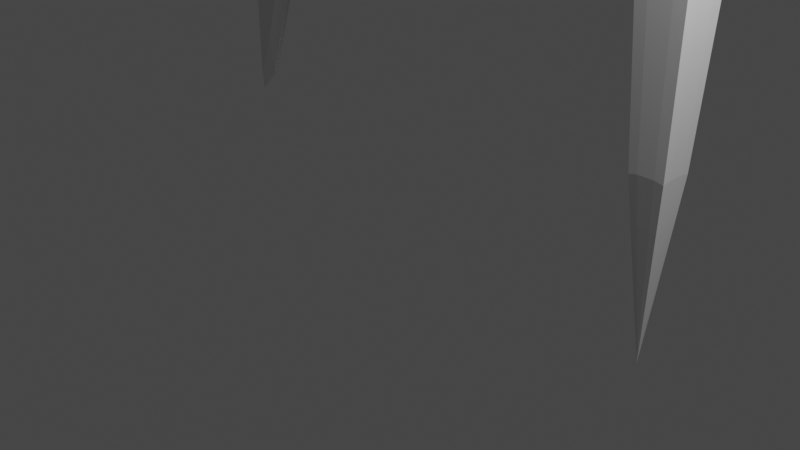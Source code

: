 # Source: Lightning_Tutorial.blend  (saved by Blender 2.82.7; exported with 4.5.12 LTS)
import bpy
from mathutils import Matrix  # noqa: F401  (used for matrix-valued properties, if any)

bpy.ops.wm.read_factory_settings(use_empty=True)
scene = bpy.context.scene
scene.name = 'Scene'

# ---- collections
col_collection = bpy.data.collections.new('Collection'); scene.collection.children.link(col_collection)

# ---- materials (node trees are filled in below, after node groups)
mat_material = bpy.data.materials.new('Material')
mat_material.alpha_threshold = 0.0
mat_material.use_transparent_shadow = False
mat_material.line_color = (0.0, 0.0, 0.0, 1.0)

# ---- material node trees
mat_material.use_nodes = True; mat_material.node_tree.nodes.clear()
_N = mat_material.node_tree.nodes; _L = mat_material.node_tree.links
n0 = _N.new('ShaderNodeOutputMaterial'); n0.name = 'Material Output'; n0.location = (300, 300)
n1 = _N.new('ShaderNodeBsdfPrincipled'); n1.name = 'Principled BSDF'; n1.location = (10, 300)
n1.distribution = 'GGX'
n1.subsurface_method = 'BURLEY'
n1.inputs[2].default_value = 0.4
n1.inputs[3].default_value = 1.45
n1.inputs[27].default_value = (0.0, 0.0, 0.0, 1.0)
n1.inputs[28].default_value = 1.0
_L.new(n1.outputs[0], n0.inputs[0])
n0.is_active_output = True

# ---- world
world_world = bpy.data.worlds.new('World'); scene.world = world_world
world_world.use_nodes = True; world_world.node_tree.nodes.clear()
_N = world_world.node_tree.nodes; _L = world_world.node_tree.links
n0 = _N.new('ShaderNodeOutputWorld'); n0.name = 'World Output'; n0.location = (300, 300)
n1 = _N.new('ShaderNodeBackground'); n1.name = 'Background'; n1.location = (10, 300)
n1.inputs[0].default_value = (0.05088, 0.05088, 0.05088, 1.0)
_L.new(n1.outputs[0], n0.inputs[0])
n0.is_active_output = True
world_world.color = (0.05088, 0.05088, 0.05088)
world_world.use_sun_shadow = False
world_world.sun_shadow_jitter_overblur = 0.0

# ---- cameras
cam_camera = bpy.data.cameras.new('Camera')
cam_camera.clip_end = 100.0
cam_camera.ortho_scale = 7.314

# ---- lights
light_light = bpy.data.lights.new('Light', 'POINT')
light_light.transmission_factor = 0.0
light_light.energy = 1000.0
light_light.shadow_soft_size = 0.1
light_light.shadow_maximum_resolution = 0.006
light_light.use_absolute_resolution = True

# ---- meshes
me_cube = bpy.data.meshes.new('Cube')
me_cube.from_pydata([(1.0, 1.0, 1.0), (-0.002109, -0.002109, -1.0), (1.0, -1.0, 1.0), (-0.002109, 0.002109, -1.0), (-1.0, 1.0, 1.0), (0.002109, -0.002109, -1.0), (-1.0, -1.0, 1.0), (0.002109, 0.002109, -1.0), (1.0, 1.0, 0.8889), (1.0, 1.0, 0.7778), (1.0, 1.0, 0.6667), (1.0, 1.0, 0.5556), (1.0, 1.0, 0.4444), (1.0, 1.0, 0.3333), (1.0, 1.0, 0.2222), (1.0, 1.0, 0.1111), (1.0, 1.0, 2.235e-08), (1.0, 1.0, -0.1111), (1.0, 1.0, -0.2222), (1.0, 1.0, -0.3333), (1.0, 1.0, -0.4444), (1.0, 1.0, -0.5556), (1.0, 1.0, -0.6667), (0.8097, 0.8097, -0.7778), (0.5524, 0.5524, -0.8889), (-0.5524, -0.5524, -0.8889), (-0.8097, -0.8097, -0.7778), (-1.0, -1.0, -0.6667), (-1.0, -1.0, -0.5556), (-1.0, -1.0, -0.4444), (-1.0, -1.0, -0.3333), (-1.0, -1.0, -0.2222), (-1.0, -1.0, -0.1111), (-1.0, -1.0, -2.235e-08), (-1.0, -1.0, 0.1111), (-1.0, -1.0, 0.2222), (-1.0, -1.0, 0.3333), (-1.0, -1.0, 0.4444), (-1.0, -1.0, 0.5556), (-1.0, -1.0, 0.6667), (-1.0, -1.0, 0.7778), (-1.0, -1.0, 0.8889), (1.0, -1.0, 0.8889), (1.0, -1.0, 0.7778), (1.0, -1.0, 0.6667), (1.0, -1.0, 0.5556), (1.0, -1.0, 0.4444), (1.0, -1.0, 0.3333), (1.0, -1.0, 0.2222), (1.0, -1.0, 0.1111), (1.0, -1.0, 2.235e-08), (1.0, -1.0, -0.1111), (1.0, -1.0, -0.2222), (1.0, -1.0, -0.3333), (1.0, -1.0, -0.4444), (1.0, -1.0, -0.5556), (1.0, -1.0, -0.6667), (0.8097, -0.8097, -0.7778), (0.5524, -0.5524, -0.8889), (-1.0, 1.0, 0.8889), (-1.0, 1.0, 0.7778), (-1.0, 1.0, 0.6667), (-1.0, 1.0, 0.5556), (-1.0, 1.0, 0.4444), (-1.0, 1.0, 0.3333), (-1.0, 1.0, 0.2222), (-1.0, 1.0, 0.1111), (-1.0, 1.0, 2.235e-08), (-1.0, 1.0, -0.1111), (-1.0, 1.0, -0.2222), (-1.0, 1.0, -0.3333), (-1.0, 1.0, -0.4444), (-1.0, 1.0, -0.5556), (-1.0, 1.0, -0.6667), (-0.8097, 0.8097, -0.7778), (-0.5524, 0.5524, -0.8889), (-8.344, 0.4183, -0.3699), (-8.344, 0.4183, -0.2911), (-8.344, 1.837, -0.2911), (-8.344, 1.837, -0.3699), (-13.83, 1.361, -0.5627), (-13.83, 1.361, -0.5018), (-13.83, 2.456, -0.5018), (-13.83, 2.456, -0.5627), (-18.65, 2.461, -0.8056), (-18.65, 2.461, -0.7616), (-18.65, 3.254, -0.7616), (-18.65, 3.254, -0.8056), (-22.07, 3.073, -0.9862), (-22.07, 3.073, -0.9822), (-22.07, 3.146, -0.9822), (-22.07, 3.146, -0.9862), (2.253, 16.61, -0.4344), (2.253, 16.61, -0.5159), (0.7852, 16.61, -0.4344), (0.7852, 16.61, -0.5159), (5.538, 28.43, -0.6168), (5.538, 28.43, -0.6677), (4.623, 28.43, -0.6168), (4.623, 28.43, -0.6677), (8.967, 34.94, -0.7911), (8.967, 34.94, -0.817), (8.5, 34.94, -0.7911), (8.5, 34.94, -0.817), (10.55, 40.24, -0.8871), (10.55, 40.24, -0.8874), (10.55, 40.24, -0.8871), (10.55, 40.24, -0.8874), (20.37, -1.437, 0.02783), (20.37, -1.437, -0.04775), (20.37, -2.798, 0.02783), (20.37, -2.798, -0.04775), (30.34, -10.27, -0.3299), (30.34, -10.27, -0.3817), (30.34, -11.2, -0.3299), (30.34, -11.2, -0.3817), (41.79, -10.88, -0.5921), (41.79, -10.88, -0.6294), (41.79, -11.55, -0.5921), (41.79, -11.55, -0.6294), (51.9, -11.71, -0.817), (51.9, -11.71, -0.8356), (51.9, -12.04, -0.817), (51.9, -12.04, -0.8356), (56.98, -8.935, -0.989), (56.98, -8.935, -0.989), (56.98, -8.935, -0.989), (56.98, -8.935, -0.989)], [], [(0, 4, 6, 2), (42, 2, 6, 41), (41, 6, 4, 59), (5, 1, 3, 7), (8, 0, 2, 42), (59, 4, 0, 8), (5, 75, 24, 1), (75, 74, 23, 24), (74, 73, 22, 23), (73, 72, 21, 22), (72, 71, 20, 21), (71, 70, 94, 95), (70, 69, 18, 19), (69, 68, 17, 18), (68, 67, 16, 17), (67, 66, 15, 16), (66, 65, 14, 15), (65, 64, 13, 14), (64, 63, 12, 13), (63, 62, 11, 12), (62, 61, 10, 11), (61, 60, 9, 10), (60, 59, 8, 9), (1, 24, 58, 3), (24, 23, 57, 58), (23, 22, 56, 57), (22, 21, 55, 56), (21, 20, 54, 55), (20, 19, 53, 54), (19, 18, 52, 53), (18, 17, 51, 52), (17, 16, 50, 51), (16, 15, 49, 50), (48, 49, 111, 110), (14, 13, 47, 48), (13, 12, 46, 47), (12, 11, 45, 46), (11, 10, 44, 45), (10, 9, 43, 44), (9, 8, 42, 43), (7, 25, 75, 5), (25, 26, 74, 75), (26, 27, 73, 74), (27, 28, 72, 73), (28, 29, 71, 72), (29, 30, 70, 71), (30, 31, 69, 70), (68, 69, 79, 78), (32, 33, 67, 68), (33, 34, 66, 67), (34, 35, 65, 66), (35, 36, 64, 65), (36, 37, 63, 64), (37, 38, 62, 63), (38, 39, 61, 62), (39, 40, 60, 61), (40, 41, 59, 60), (3, 58, 25, 7), (58, 57, 26, 25), (57, 56, 27, 26), (56, 55, 28, 27), (55, 54, 29, 28), (54, 53, 30, 29), (53, 52, 31, 30), (52, 51, 32, 31), (51, 50, 33, 32), (50, 49, 34, 33), (49, 48, 35, 34), (48, 47, 36, 35), (47, 46, 37, 36), (46, 45, 38, 37), (45, 44, 39, 38), (44, 43, 40, 39), (43, 42, 41, 40), (79, 76, 80, 83), (31, 32, 77, 76), (69, 31, 76, 79), (32, 68, 78, 77), (81, 82, 86, 85), (76, 77, 81, 80), (77, 78, 82, 81), (78, 79, 83, 82), (87, 84, 88, 91), (82, 83, 87, 86), (83, 80, 84, 87), (80, 81, 85, 84), (88, 89, 90, 91), (84, 85, 89, 88), (85, 86, 90, 89), (86, 87, 91, 90), (94, 92, 96, 98), (20, 71, 95, 93), (70, 19, 92, 94), (19, 20, 93, 92), (97, 99, 103, 101), (95, 94, 98, 99), (93, 95, 99, 97), (92, 93, 97, 96), (100, 101, 105, 104), (96, 97, 101, 100), (98, 96, 100, 102), (99, 98, 102, 103), (107, 106, 104, 105), (102, 100, 104, 106), (103, 102, 106, 107), (101, 103, 107, 105), (111, 109, 113, 115), (49, 15, 109, 111), (15, 14, 108, 109), (14, 48, 110, 108), (112, 114, 118, 116), (109, 108, 112, 113), (108, 110, 114, 112), (110, 111, 115, 114), (118, 119, 123, 122), (114, 115, 119, 118), (115, 113, 117, 119), (113, 112, 116, 117), (123, 121, 125, 127), (119, 117, 121, 123), (117, 116, 120, 121), (116, 118, 122, 120), (125, 124, 126, 127), (121, 120, 124, 125), (120, 122, 126, 124), (122, 123, 127, 126)])
_uv = me_cube.uv_layers.new(name='UVMap')
_uv.uv.foreach_set('vector', [0.625, 0.5, 0.875, 0.5, 0.875, 0.75, 0.625, 0.75, 0.6111, 0.75, 0.625, 0.75, 0.625, 1.0, 0.6111, 1.0, 0.6111, 0.0, 0.625, 0.0, 0.625, 0.25, 0.6111, 0.25, 0.125, 0.5, 0.375, 0.5, 0.375, 0.75, 0.125, 0.75, 0.6111, 0.5, 0.625, 0.5, 0.625, 0.75, 0.6111, 0.75, 0.6111, 0.25, 0.625, 0.25, 0.625, 0.5, 0.6111, 0.5, 0.375, 0.25, 0.3889, 0.25, 0.3889, 0.5, 0.375, 0.5, 0.3889, 0.25, 0.4028, 0.25, 0.4028, 0.5, 0.3889, 0.5, 0.4028, 0.25, 0.4167, 0.25, 0.4167, 0.5, 0.4028, 0.5, 0.4167, 0.25, 0.4306, 0.25, 0.4306, 0.5, 0.4167, 0.5, 0.4306, 0.25, 0.4444, 0.25, 0.4444, 0.5, 0.4306, 0.5, 0.4444, 0.25, 0.4583, 0.25, 0.4583, 0.25, 0.4444, 0.25, 0.4583, 0.25, 0.4722, 0.25, 0.4722, 0.5, 0.4583, 0.5, 0.4722, 0.25, 0.4861, 0.25, 0.4861, 0.5, 0.4722, 0.5, 0.4861, 0.25, 0.5, 0.25, 0.5, 0.5, 0.4861, 0.5, 0.5, 0.25, 0.5139, 0.25, 0.5139, 0.5, 0.5, 0.5, 0.5139, 0.25, 0.5278, 0.25, 0.5278, 0.5, 0.5139, 0.5, 0.5278, 0.25, 0.5417, 0.25, 0.5417, 0.5, 0.5278, 0.5, 0.5417, 0.25, 0.5556, 0.25, 0.5556, 0.5, 0.5417, 0.5, 0.5556, 0.25, 0.5694, 0.25, 0.5694, 0.5, 0.5556, 0.5, 0.5694, 0.25, 0.5833, 0.25, 0.5833, 0.5, 0.5694, 0.5, 0.5833, 0.25, 0.5972, 0.25, 0.5972, 0.5, 0.5833, 0.5, 0.5972, 0.25, 0.6111, 0.25, 0.6111, 0.5, 0.5972, 0.5, 0.375, 0.5, 0.3889, 0.5, 0.3889, 0.75, 0.375, 0.75, 0.3889, 0.5, 0.4028, 0.5, 0.4028, 0.75, 0.3889, 0.75, 0.4028, 0.5, 0.4167, 0.5, 0.4167, 0.75, 0.4028, 0.75, 0.4167, 0.5, 0.4306, 0.5, 0.4306, 0.75, 0.4167, 0.75, 0.4306, 0.5, 0.4444, 0.5, 0.4444, 0.75, 0.4306, 0.75, 0.4444, 0.5, 0.4583, 0.5, 0.4583, 0.75, 0.4444, 0.75, 0.4583, 0.5, 0.4722, 0.5, 0.4722, 0.75, 0.4583, 0.75, 0.4722, 0.5, 0.4861, 0.5, 0.4861, 0.75, 0.4722, 0.75, 0.4861, 0.5, 0.5, 0.5, 0.5, 0.75, 0.4861, 0.75, 0.5, 0.5, 0.5139, 0.5, 0.5139, 0.75, 0.5, 0.75, 0.5278, 0.75, 0.5139, 0.75, 0.5139, 0.75, 0.5278, 0.75, 0.5278, 0.5, 0.5417, 0.5, 0.5417, 0.75, 0.5278, 0.75, 0.5417, 0.5, 0.5556, 0.5, 0.5556, 0.75, 0.5417, 0.75, 0.5556, 0.5, 0.5694, 0.5, 0.5694, 0.75, 0.5556, 0.75, 0.5694, 0.5, 0.5833, 0.5, 0.5833, 0.75, 0.5694, 0.75, 0.5833, 0.5, 0.5972, 0.5, 0.5972, 0.75, 0.5833, 0.75, 0.5972, 0.5, 0.6111, 0.5, 0.6111, 0.75, 0.5972, 0.75, 0.375, 0.0, 0.3889, 0.0, 0.3889, 0.25, 0.375, 0.25, 0.3889, 0.0, 0.4028, 0.0, 0.4028, 0.25, 0.3889, 0.25, 0.4028, 0.0, 0.4167, 0.0, 0.4167, 0.25, 0.4028, 0.25, 0.4167, 0.0, 0.4306, 0.0, 0.4306, 0.25, 0.4167, 0.25, 0.4306, 0.0, 0.4444, 0.0, 0.4444, 0.25, 0.4306, 0.25, 0.4444, 0.0, 0.4583, 0.0, 0.4583, 0.25, 0.4444, 0.25, 0.4583, 0.0, 0.4722, 0.0, 0.4722, 0.25, 0.4583, 0.25, 0.4861, 0.25, 0.4722, 0.25, 0.4722, 0.25, 0.4861, 0.25, 0.4861, 0.0, 0.5, 0.0, 0.5, 0.25, 0.4861, 0.25, 0.5, 0.0, 0.5139, 0.0, 0.5139, 0.25, 0.5, 0.25, 0.5139, 0.0, 0.5278, 0.0, 0.5278, 0.25, 0.5139, 0.25, 0.5278, 0.0, 0.5417, 0.0, 0.5417, 0.25, 0.5278, 0.25, 0.5417, 0.0, 0.5556, 0.0, 0.5556, 0.25, 0.5417, 0.25, 0.5556, 0.0, 0.5694, 0.0, 0.5694, 0.25, 0.5556, 0.25, 0.5694, 0.0, 0.5833, 0.0, 0.5833, 0.25, 0.5694, 0.25, 0.5833, 0.0, 0.5972, 0.0, 0.5972, 0.25, 0.5833, 0.25, 0.5972, 0.0, 0.6111, 0.0, 0.6111, 0.25, 0.5972, 0.25, 0.375, 0.75, 0.3889, 0.75, 0.3889, 1.0, 0.375, 1.0, 0.3889, 0.75, 0.4028, 0.75, 0.4028, 1.0, 0.3889, 1.0, 0.4028, 0.75, 0.4167, 0.75, 0.4167, 1.0, 0.4028, 1.0, 0.4167, 0.75, 0.4306, 0.75, 0.4306, 1.0, 0.4167, 1.0, 0.4306, 0.75, 0.4444, 0.75, 0.4444, 1.0, 0.4306, 1.0, 0.4444, 0.75, 0.4583, 0.75, 0.4583, 1.0, 0.4444, 1.0, 0.4583, 0.75, 0.4722, 0.75, 0.4722, 1.0, 0.4583, 1.0, 0.4722, 0.75, 0.4861, 0.75, 0.4861, 1.0, 0.4722, 1.0, 0.4861, 0.75, 0.5, 0.75, 0.5, 1.0, 0.4861, 1.0, 0.5, 0.75, 0.5139, 0.75, 0.5139, 1.0, 0.5, 1.0, 0.5139, 0.75, 0.5278, 0.75, 0.5278, 1.0, 0.5139, 1.0, 0.5278, 0.75, 0.5417, 0.75, 0.5417, 1.0, 0.5278, 1.0, 0.5417, 0.75, 0.5556, 0.75, 0.5556, 1.0, 0.5417, 1.0, 0.5556, 0.75, 0.5694, 0.75, 0.5694, 1.0, 0.5556, 1.0, 0.5694, 0.75, 0.5833, 0.75, 0.5833, 1.0, 0.5694, 1.0, 0.5833, 0.75, 0.5972, 0.75, 0.5972, 1.0, 0.5833, 1.0, 0.5972, 0.75, 0.6111, 0.75, 0.6111, 1.0, 0.5972, 1.0, 0.4722, 0.25, 0.4722, 0.0, 0.4722, 0.0, 0.4722, 0.25, 0.4722, 1.0, 0.4861, 1.0, 0.4861, 1.0, 0.4722, 1.0, 0.4722, 0.25, 0.4722, 0.0, 0.4722, 0.0, 0.4722, 0.25, 0.4861, 0.0, 0.4861, 0.25, 0.4861, 0.25, 0.4861, 0.0, 0.4861, 0.0, 0.4861, 0.25, 0.4861, 0.25, 0.4861, 0.0, 0.4722, 1.0, 0.4861, 1.0, 0.4861, 1.0, 0.4722, 1.0, 0.4861, 0.0, 0.4861, 0.25, 0.4861, 0.25, 0.4861, 0.0, 0.4861, 0.25, 0.4722, 0.25, 0.4722, 0.25, 0.4861, 0.25, 0.4722, 0.25, 0.4722, 0.0, 0.4722, 0.0, 0.4722, 0.25, 0.4861, 0.25, 0.4722, 0.25, 0.4722, 0.25, 0.4861, 0.25, 0.4722, 0.25, 0.4722, 0.0, 0.4722, 0.0, 0.4722, 0.25, 0.4722, 1.0, 0.4861, 1.0, 0.4861, 1.0, 0.4722, 1.0, 0.4722, 0.0, 0.4861, 0.0, 0.4861, 0.25, 0.4722, 0.25, 0.4722, 1.0, 0.4861, 1.0, 0.4861, 1.0, 0.4722, 1.0, 0.4861, 0.0, 0.4861, 0.25, 0.4861, 0.25, 0.4861, 0.0, 0.4861, 0.25, 0.4722, 0.25, 0.4722, 0.25, 0.4861, 0.25, 0.4583, 0.25, 0.4583, 0.5, 0.4583, 0.5, 0.4583, 0.25, 0.4444, 0.5, 0.4444, 0.25, 0.4444, 0.25, 0.4444, 0.5, 0.4583, 0.25, 0.4583, 0.5, 0.4583, 0.5, 0.4583, 0.25, 0.4583, 0.5, 0.4444, 0.5, 0.4444, 0.5, 0.4583, 0.5, 0.4444, 0.5, 0.4444, 0.25, 0.4444, 0.25, 0.4444, 0.5, 0.4444, 0.25, 0.4583, 0.25, 0.4583, 0.25, 0.4444, 0.25, 0.4444, 0.5, 0.4444, 0.25, 0.4444, 0.25, 0.4444, 0.5, 0.4583, 0.5, 0.4444, 0.5, 0.4444, 0.5, 0.4583, 0.5, 0.4583, 0.5, 0.4444, 0.5, 0.4444, 0.5, 0.4583, 0.5, 0.4583, 0.5, 0.4444, 0.5, 0.4444, 0.5, 0.4583, 0.5, 0.4583, 0.25, 0.4583, 0.5, 0.4583, 0.5, 0.4583, 0.25, 0.4444, 0.25, 0.4583, 0.25, 0.4583, 0.25, 0.4444, 0.25, 0.4444, 0.25, 0.4583, 0.25, 0.4583, 0.5, 0.4444, 0.5, 0.4583, 0.25, 0.4583, 0.5, 0.4583, 0.5, 0.4583, 0.25, 0.4444, 0.25, 0.4583, 0.25, 0.4583, 0.25, 0.4444, 0.25, 0.4444, 0.5, 0.4444, 0.25, 0.4444, 0.25, 0.4444, 0.5, 0.5139, 0.75, 0.5139, 0.5, 0.5139, 0.5, 0.5139, 0.75, 0.5139, 0.75, 0.5139, 0.5, 0.5139, 0.5, 0.5139, 0.75, 0.5139, 0.5, 0.5278, 0.5, 0.5278, 0.5, 0.5139, 0.5, 0.5278, 0.5, 0.5278, 0.75, 0.5278, 0.75, 0.5278, 0.5, 0.5278, 0.5, 0.5278, 0.75, 0.5278, 0.75, 0.5278, 0.5, 0.5139, 0.5, 0.5278, 0.5, 0.5278, 0.5, 0.5139, 0.5, 0.5278, 0.5, 0.5278, 0.75, 0.5278, 0.75, 0.5278, 0.5, 0.5278, 0.75, 0.5139, 0.75, 0.5139, 0.75, 0.5278, 0.75, 0.5278, 0.75, 0.5139, 0.75, 0.5139, 0.75, 0.5278, 0.75, 0.5278, 0.75, 0.5139, 0.75, 0.5139, 0.75, 0.5278, 0.75, 0.5139, 0.75, 0.5139, 0.5, 0.5139, 0.5, 0.5139, 0.75, 0.5139, 0.5, 0.5278, 0.5, 0.5278, 0.5, 0.5139, 0.5, 0.5139, 0.75, 0.5139, 0.5, 0.5139, 0.5, 0.5139, 0.75, 0.5139, 0.75, 0.5139, 0.5, 0.5139, 0.5, 0.5139, 0.75, 0.5139, 0.5, 0.5278, 0.5, 0.5278, 0.5, 0.5139, 0.5, 0.5278, 0.5, 0.5278, 0.75, 0.5278, 0.75, 0.5278, 0.5, 0.5139, 0.5, 0.5278, 0.5, 0.5278, 0.75, 0.5139, 0.75, 0.5139, 0.5, 0.5278, 0.5, 0.5278, 0.5, 0.5139, 0.5, 0.5278, 0.5, 0.5278, 0.75, 0.5278, 0.75, 0.5278, 0.5, 0.5278, 0.75, 0.5139, 0.75, 0.5139, 0.75, 0.5278, 0.75])
me_cube.materials.append(mat_material)
me_cube.use_remesh_preserve_volume = False
me_cube.use_remesh_preserve_attributes = False
me_cube.use_mirror_vertex_groups = False
me_cube.update()

# ---- objects
ob_cube = bpy.data.objects.new('Cube', me_cube)
ob_light = bpy.data.objects.new('Light', light_light)
ob_camera = bpy.data.objects.new('Camera', cam_camera)
ob_lightning_displacement_controller = bpy.data.objects.new('Lightning Displacement Controller', None)
ob_empty = bpy.data.objects.new('Empty', None)
ob_empty_001 = bpy.data.objects.new('Empty.001', None)
ob_empty_002 = bpy.data.objects.new('Empty.002', None)
ob_empty_003 = bpy.data.objects.new('Empty.003', None)

# ---- transforms, parenting, visibility, modifiers, constraints
ob_cube.location = (0.0, 0.0, 19.6)
ob_cube.scale = (0.361, 0.361, 19.35)
ob_cube.lock_rotations_4d = False
ob_cube.empty_display_type = 'ARROWS'
ob_cube.lineart.crease_threshold = 0.0
_m = ob_cube.modifiers.new('Hook-Empty', 'HOOK')
_m.falloff_radius = 74.0
_m.center = (56.98, -8.935, -0.989)
_m.matrix_inverse = ((0.5314, 0.0, 0.0, -30.28), (0.0, 0.5314, 0.0, 4.748), (0.0, 0.0, 28.48, 28.17), (0.0, 0.0, 0.0, 1.0))
_m.object = ob_empty
_m = ob_cube.modifiers.new('Hook-Empty.001', 'HOOK')
_m.falloff_radius = 36.0
_m.center = (10.55, 40.24, -0.8871)
_m.matrix_inverse = ((0.4025, 0.0, 0.0, -4.245), (0.0, 0.4025, 0.0, -16.2), (0.0, 0.0, 21.57, 19.14), (0.0, 0.0, 0.0, 1.0))
_m.object = ob_empty_001
_m = ob_cube.modifiers.new('Hook-Empty.002', 'HOOK')
_m.falloff_radius = 73.0
_m.center = (-22.07, 3.073, -0.9862)
_m.matrix_inverse = ((0.361, 0.0, 0.0, 7.967), (0.0, 0.361, 0.0, -1.109), (0.0, 0.0, 19.35, 19.08), (0.0, 0.0, 0.0, 1.0))
_m.object = ob_empty_002
_m = ob_cube.modifiers.new('Hook-Empty.003', 'HOOK')
_m.falloff_radius = 3.0
_m.center = (-0.002109, 0.002109, -1.0)
_m.matrix_inverse = ((0.361, 0.0, 0.0, 0.0007614), (0.0, 0.361, 0.0, -0.0007614), (0.0, 0.0, 19.35, 19.35), (0.0, 0.0, 0.0, 1.0))
_m.object = ob_empty_003
_m = ob_cube.modifiers.new('Subdivision', 'SUBSURF')
_m.uv_smooth = 'PRESERVE_CORNERS'
_m.subdivision_type = 'SIMPLE'
_m.show_only_control_edges = False
_m = ob_cube.modifiers.new('Big Boy Bumps X', 'DISPLACE')
_m.strength = 10.0
_m.direction = 'X'
_m.texture_coords = 'OBJECT'
_m.texture_coords_object = ob_lightning_displacement_controller
_m = ob_cube.modifiers.new('Big Boy Bumps Y', 'DISPLACE')
_m.strength = 10.0
_m.direction = 'Y'
_m.texture_coords = 'OBJECT'
_m.texture_coords_object = ob_lightning_displacement_controller
_m = ob_cube.modifiers.new('Lil Baby Bumps', 'DISPLACE')
_m.strength = 0.2
_m.texture_coords = 'OBJECT'
_m.texture_coords_object = ob_lightning_displacement_controller
ob_light.location = (4.076, 1.005, 5.904)
ob_light.rotation_euler = (0.6503, 0.05522, 1.866)
ob_light.lock_rotations_4d = False
ob_light.empty_display_type = 'ARROWS'
ob_light.color = (0.0, 0.0, 0.0, 0.0)
ob_light.lineart.crease_threshold = 0.0
ob_camera.location = (7.359, -6.926, 4.958)
ob_camera.rotation_euler = (1.109, 0.0, 0.8149)
ob_camera.lock_rotations_4d = False
ob_camera.empty_display_type = 'ARROWS'
ob_camera.color = (0.0, 0.0, 0.0, 0.0)
ob_camera.display_type = 'WIRE'
ob_camera.lineart.crease_threshold = 0.0
ob_lightning_displacement_controller.location = (0.0, 0.0, -213.0)
ob_lightning_displacement_controller.lineart.crease_threshold = 0.0
ob_empty.parent = ob_cube
ob_empty.matrix_parent_inverse = Matrix(((2.77, -0.0, 0.0, -0.0), (-0.0, 2.77, -0.0, 0.0), (0.0, -0.0, 0.05169, -1.013), (-0.0, 0.0, -0.0, 1.0)))
ob_empty.location = (14.06, -2.516, 0.6235)
ob_empty.scale = (0.6793, 0.6793, 0.6793)
ob_empty.lineart.crease_threshold = 0.0
ob_empty_001.parent = ob_cube
ob_empty_001.matrix_parent_inverse = Matrix(((2.77, -0.0, 0.0, -0.0), (-0.0, 2.77, -0.0, 0.0), (0.0, -0.0, 0.05169, -1.013), (-0.0, 0.0, -0.0, 1.0)))
ob_empty_001.location = (4.485, 12.19, 1.901)
ob_empty_001.scale = (0.8967, 0.8967, 0.8967)
ob_empty_001.lineart.crease_threshold = 0.0
ob_empty_002.parent = ob_cube
ob_empty_002.matrix_parent_inverse = Matrix(((2.77, -0.0, 0.0, -0.0), (-0.0, 2.77, -0.0, 0.0), (0.0, -0.0, 0.05169, -1.013), (-0.0, 0.0, -0.0, 1.0)))
ob_empty_002.location = (-12.38, 1.14, 0.458)
ob_empty_002.lineart.crease_threshold = 0.0
ob_empty_003.parent = ob_cube
ob_empty_003.matrix_parent_inverse = Matrix(((2.77, -0.0, 0.0, -0.0), (-0.0, 2.77, -0.0, 0.0), (0.0, -0.0, 0.05169, -1.013), (-0.0, 0.0, -0.0, 1.0)))
ob_empty_003.location = (-0.1291, -0.6415, 0.5397)
ob_empty_003.lineart.crease_threshold = 0.0

# ---- collection membership
col_collection.objects.link(ob_cube)
col_collection.objects.link(ob_light)
col_collection.objects.link(ob_camera)
col_collection.objects.link(ob_lightning_displacement_controller)
col_collection.objects.link(ob_empty)
col_collection.objects.link(ob_empty_001)
col_collection.objects.link(ob_empty_002)
col_collection.objects.link(ob_empty_003)

# ---- scene / render settings (as saved in the file)
scene.camera = ob_camera
scene.frame_start = 1; scene.frame_end = 250; scene.frame_set(213)
scene.render.engine = 'BLENDER_EEVEE_NEXT'
scene.cycles.use_denoising = False
scene.cycles.samples = 128
scene.cycles.sampling_pattern = 'TABULATED_SOBOL'
scene.cycles.use_adaptive_sampling = False
scene.cycles.use_light_tree = False
scene.view_settings.view_transform = 'Filmic'
bpy.context.view_layer.update()
